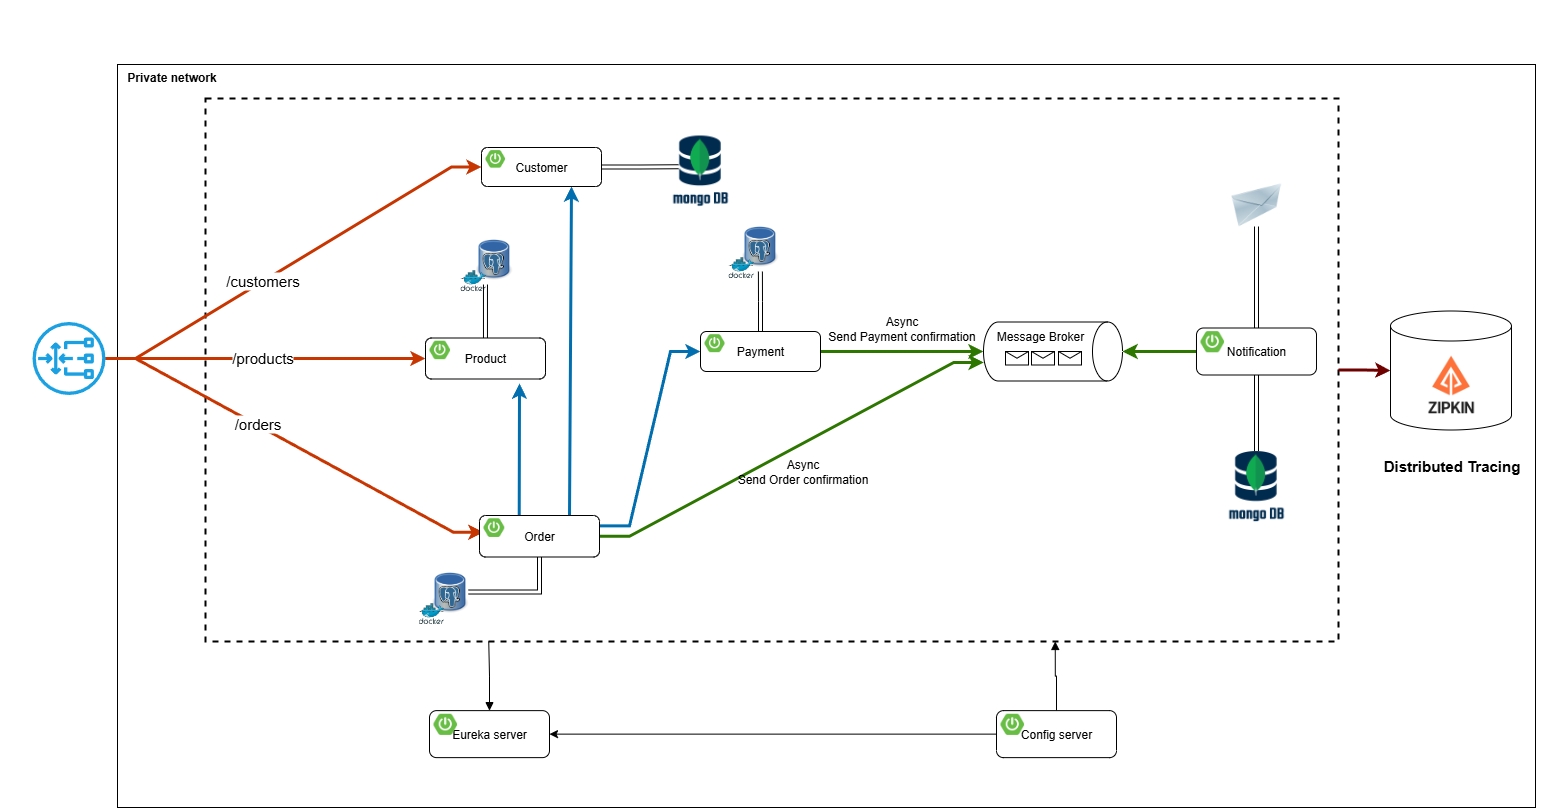

The diagram above was exported from draw.io. Its source (the exported page's mxGraphModel, read from the mxfile embedded in the PNG):
<mxGraphModel dx="2102" dy="1347" grid="0" gridSize="10" guides="0" tooltips="1" connect="0" arrows="0" fold="1" page="0" pageScale="1" pageWidth="1169" pageHeight="827" math="0" shadow="0">
  <root>
    <mxCell id="0" />
    <mxCell id="1" parent="0" />
    <mxCell id="xCOBlcEBNlZvq0qhSWPW-67" value="" style="rounded=0;whiteSpace=wrap;html=1;" parent="1" vertex="1">
      <mxGeometry x="175" y="57" width="1418" height="743" as="geometry" />
    </mxCell>
    <mxCell id="xCOBlcEBNlZvq0qhSWPW-52" value="" style="shape=cylinder3;whiteSpace=wrap;html=1;boundedLbl=1;backgroundOutline=1;size=15;" parent="1" vertex="1">
      <mxGeometry x="1448" y="303.5" width="121" height="119" as="geometry" />
    </mxCell>
    <mxCell id="O6HLDK9tNG4gK17g9pfa-21" value="" style="rounded=0;whiteSpace=wrap;html=1;sketch=0;fillColor=none;dashed=1;strokeWidth=2;" parent="1" vertex="1">
      <mxGeometry x="263" y="91" width="1133" height="543" as="geometry" />
    </mxCell>
    <mxCell id="O6HLDK9tNG4gK17g9pfa-33" value="" style="image;html=1;image=img/lib/clip_art/networking/Email_128x128.png;sketch=0;fontSize=15;fillColor=none;" parent="1" vertex="1">
      <mxGeometry x="1288" y="176" width="52" height="43" as="geometry" />
    </mxCell>
    <mxCell id="O6HLDK9tNG4gK17g9pfa-50" value="" style="endArrow=classic;html=1;rounded=0;fontSize=15;endSize=6;strokeWidth=3;strokeColor=#C73500;fillColor=#fa6800;edgeStyle=entityRelationEdgeStyle;flowAnimation=1;entryX=0;entryY=0.5;entryDx=0;entryDy=0;" parent="1" source="O6HLDK9tNG4gK17g9pfa-103" target="xCOBlcEBNlZvq0qhSWPW-1" edge="1">
      <mxGeometry width="50" height="50" relative="1" as="geometry">
        <mxPoint x="267" y="350" as="sourcePoint" />
        <mxPoint x="465.0000000000002" y="161.5" as="targetPoint" />
      </mxGeometry>
    </mxCell>
    <mxCell id="O6HLDK9tNG4gK17g9pfa-59" value="/customers" style="edgeLabel;html=1;align=center;verticalAlign=middle;resizable=0;points=[];fontSize=15;" parent="O6HLDK9tNG4gK17g9pfa-50" vertex="1" connectable="0">
      <mxGeometry x="-0.5046" y="1" relative="1" as="geometry">
        <mxPoint x="62" y="-38" as="offset" />
      </mxGeometry>
    </mxCell>
    <mxCell id="O6HLDK9tNG4gK17g9pfa-51" value="" style="endArrow=classic;html=1;rounded=0;fontSize=15;endSize=6;strokeWidth=3;strokeColor=#C73500;fillColor=#fa6800;edgeStyle=entityRelationEdgeStyle;entryX=0;entryY=0.75;entryDx=0;entryDy=0;flowAnimation=1;" parent="1" source="O6HLDK9tNG4gK17g9pfa-103" target="xCOBlcEBNlZvq0qhSWPW-20" edge="1">
      <mxGeometry width="50" height="50" relative="1" as="geometry">
        <mxPoint x="260.99999999999955" y="353" as="sourcePoint" />
        <mxPoint x="486" y="528.5" as="targetPoint" />
      </mxGeometry>
    </mxCell>
    <mxCell id="O6HLDK9tNG4gK17g9pfa-60" value="/orders" style="edgeLabel;html=1;align=center;verticalAlign=middle;resizable=0;points=[];fontSize=15;" parent="O6HLDK9tNG4gK17g9pfa-51" vertex="1" connectable="0">
      <mxGeometry x="0.2804" y="-3" relative="1" as="geometry">
        <mxPoint x="-88" y="-53" as="offset" />
      </mxGeometry>
    </mxCell>
    <mxCell id="8Op4M2FmP5w4KHeaY0xA-4" style="edgeStyle=orthogonalEdgeStyle;rounded=0;orthogonalLoop=1;jettySize=auto;html=1;strokeWidth=3;fillColor=#fa6800;strokeColor=#C73500;flowAnimation=1;entryX=0;entryY=0.5;entryDx=0;entryDy=0;" parent="1" source="O6HLDK9tNG4gK17g9pfa-103" target="xCOBlcEBNlZvq0qhSWPW-12" edge="1">
      <mxGeometry relative="1" as="geometry">
        <mxPoint x="403" y="351" as="targetPoint" />
      </mxGeometry>
    </mxCell>
    <mxCell id="8Op4M2FmP5w4KHeaY0xA-5" value="/products" style="edgeLabel;html=1;align=center;verticalAlign=middle;resizable=0;points=[];fontSize=15;" parent="8Op4M2FmP5w4KHeaY0xA-4" vertex="1" connectable="0">
      <mxGeometry x="0.2865" y="1" relative="1" as="geometry">
        <mxPoint x="-50" y="-1" as="offset" />
      </mxGeometry>
    </mxCell>
    <mxCell id="Sr1AToIsDmf1QCaqVxD8-1" value="" style="shape=image;verticalLabelPosition=bottom;labelBackgroundColor=default;verticalAlign=top;aspect=fixed;imageAspect=0;image=https://www.opc-router.de/wp-content/uploads/2021/03/mongodb_thumbnail.png;" parent="1" vertex="1">
      <mxGeometry x="1286.12" y="443.5" width="55.76" height="75" as="geometry" />
    </mxCell>
    <mxCell id="8Op4M2FmP5w4KHeaY0xA-1" value="" style="shape=image;verticalLabelPosition=bottom;labelBackgroundColor=default;verticalAlign=top;aspect=fixed;imageAspect=0;image=https://avatars.githubusercontent.com/u/11860887?s=280&amp;v=4;" parent="1" vertex="1">
      <mxGeometry x="1477" y="345.5" width="63" height="63" as="geometry" />
    </mxCell>
    <mxCell id="xCOBlcEBNlZvq0qhSWPW-14" value="" style="shape=image;verticalLabelPosition=bottom;labelBackgroundColor=default;verticalAlign=top;aspect=fixed;imageAspect=0;image=https://static-00.iconduck.com/assets.00/kafka-icon-2048x935-cvu4503l.png;imageBorder=none;perimeterSpacing=0;" parent="1" vertex="1">
      <mxGeometry x="1054" y="274" width="77.75" height="35.5" as="geometry" />
    </mxCell>
    <mxCell id="xCOBlcEBNlZvq0qhSWPW-15" value="Message Broker" style="shape=cylinder3;whiteSpace=wrap;html=1;boundedLbl=1;backgroundOutline=1;size=15;rotation=90;horizontal=0;verticalAlign=top;" parent="1" vertex="1">
      <mxGeometry x="1081" y="274.5" width="59" height="139" as="geometry" />
    </mxCell>
    <mxCell id="xCOBlcEBNlZvq0qhSWPW-25" style="edgeStyle=entityRelationEdgeStyle;rounded=0;orthogonalLoop=1;jettySize=auto;html=1;entryX=0.686;entryY=0.998;entryDx=0;entryDy=0;entryPerimeter=0;fillColor=#60a917;strokeColor=#2D7600;strokeWidth=3;flowAnimation=1;" parent="1" source="xCOBlcEBNlZvq0qhSWPW-19" target="xCOBlcEBNlZvq0qhSWPW-15" edge="1">
      <mxGeometry relative="1" as="geometry" />
    </mxCell>
    <mxCell id="xCOBlcEBNlZvq0qhSWPW-27" style="rounded=0;orthogonalLoop=1;jettySize=auto;html=1;exitX=0.331;exitY=-0.003;exitDx=0;exitDy=0;exitPerimeter=0;strokeWidth=3;fillColor=#1ba1e2;strokeColor=#006EAF;flowAnimation=1;" parent="1" source="xCOBlcEBNlZvq0qhSWPW-19" edge="1">
      <mxGeometry relative="1" as="geometry">
        <mxPoint x="577" y="376" as="targetPoint" />
      </mxGeometry>
    </mxCell>
    <mxCell id="xCOBlcEBNlZvq0qhSWPW-28" style="edgeStyle=entityRelationEdgeStyle;rounded=0;orthogonalLoop=1;jettySize=auto;html=1;entryX=0;entryY=0.5;entryDx=0;entryDy=0;exitX=1;exitY=0.25;exitDx=0;exitDy=0;fillColor=#1ba1e2;strokeColor=#006EAF;strokeWidth=3;flowAnimation=1;" parent="1" source="xCOBlcEBNlZvq0qhSWPW-19" target="xCOBlcEBNlZvq0qhSWPW-9" edge="1">
      <mxGeometry relative="1" as="geometry" />
    </mxCell>
    <mxCell id="xCOBlcEBNlZvq0qhSWPW-30" style="rounded=0;orthogonalLoop=1;jettySize=auto;html=1;entryX=0.5;entryY=1;entryDx=0;entryDy=0;entryPerimeter=0;fillColor=#60a917;strokeColor=#2D7600;strokeWidth=3;flowAnimation=1;" parent="1" source="xCOBlcEBNlZvq0qhSWPW-9" target="xCOBlcEBNlZvq0qhSWPW-15" edge="1">
      <mxGeometry relative="1" as="geometry" />
    </mxCell>
    <mxCell id="xCOBlcEBNlZvq0qhSWPW-31" style="rounded=0;orthogonalLoop=1;jettySize=auto;html=1;exitX=0.75;exitY=0;exitDx=0;exitDy=0;entryX=0.75;entryY=1;entryDx=0;entryDy=0;strokeWidth=3;fillColor=#1ba1e2;strokeColor=#006EAF;flowAnimation=1;" parent="1" source="xCOBlcEBNlZvq0qhSWPW-19" target="xCOBlcEBNlZvq0qhSWPW-1" edge="1">
      <mxGeometry relative="1" as="geometry" />
    </mxCell>
    <mxCell id="xCOBlcEBNlZvq0qhSWPW-35" style="edgeStyle=orthogonalEdgeStyle;rounded=0;orthogonalLoop=1;jettySize=auto;html=1;entryX=0.5;entryY=0;entryDx=0;entryDy=0;entryPerimeter=0;fillColor=#60a917;strokeColor=#2D7600;strokeWidth=3;flowAnimation=1;" parent="1" source="xCOBlcEBNlZvq0qhSWPW-33" target="xCOBlcEBNlZvq0qhSWPW-15" edge="1">
      <mxGeometry relative="1" as="geometry" />
    </mxCell>
    <mxCell id="xCOBlcEBNlZvq0qhSWPW-46" value="" style="group" parent="1" vertex="1" connectable="0">
      <mxGeometry x="785.94" y="213" width="50.120000000000005" height="57.64852490606316" as="geometry" />
    </mxCell>
    <mxCell id="xCOBlcEBNlZvq0qhSWPW-47" value="" style="shape=image;verticalLabelPosition=bottom;labelBackgroundColor=default;verticalAlign=top;aspect=fixed;imageAspect=0;image=https://upload.wikimedia.org/wikipedia/commons/thumb/b/ba/Database-postgres.svg/1448px-Database-postgres.svg.png;container=0;" parent="xCOBlcEBNlZvq0qhSWPW-46" vertex="1">
      <mxGeometry x="13.99735211811253" width="36.12264788188748" height="51.04120428447361" as="geometry" />
    </mxCell>
    <mxCell id="xCOBlcEBNlZvq0qhSWPW-48" value="" style="sketch=0;aspect=fixed;html=1;points=[];align=center;image;fontSize=12;image=img/lib/mscae/Docker.svg;fillColor=none;container=0;" parent="xCOBlcEBNlZvq0qhSWPW-46" vertex="1">
      <mxGeometry y="36.67969348659003" width="25.571745633503813" height="20.968831419473126" as="geometry" />
    </mxCell>
    <mxCell id="xCOBlcEBNlZvq0qhSWPW-49" value="" style="group" parent="1" vertex="1" connectable="0">
      <mxGeometry x="517.94" y="226" width="50.120000000000005" height="57.64852490606316" as="geometry" />
    </mxCell>
    <mxCell id="xCOBlcEBNlZvq0qhSWPW-50" value="" style="shape=image;verticalLabelPosition=bottom;labelBackgroundColor=default;verticalAlign=top;aspect=fixed;imageAspect=0;image=https://upload.wikimedia.org/wikipedia/commons/thumb/b/ba/Database-postgres.svg/1448px-Database-postgres.svg.png;container=0;" parent="xCOBlcEBNlZvq0qhSWPW-49" vertex="1">
      <mxGeometry x="15.99735211811253" width="36.12264788188748" height="51.04120428447361" as="geometry" />
    </mxCell>
    <mxCell id="xCOBlcEBNlZvq0qhSWPW-51" value="" style="sketch=0;aspect=fixed;html=1;points=[];align=center;image;fontSize=12;image=img/lib/mscae/Docker.svg;fillColor=none;container=0;" parent="xCOBlcEBNlZvq0qhSWPW-49" vertex="1">
      <mxGeometry y="36.67969348659003" width="25.571745633503813" height="20.968831419473126" as="geometry" />
    </mxCell>
    <mxCell id="xCOBlcEBNlZvq0qhSWPW-53" style="edgeStyle=orthogonalEdgeStyle;rounded=0;orthogonalLoop=1;jettySize=auto;html=1;shape=link;flowAnimation=1;" parent="1" source="xCOBlcEBNlZvq0qhSWPW-1" edge="1">
      <mxGeometry relative="1" as="geometry">
        <mxPoint x="735.9973521181128" y="159.24" as="targetPoint" />
      </mxGeometry>
    </mxCell>
    <mxCell id="xCOBlcEBNlZvq0qhSWPW-54" style="edgeStyle=orthogonalEdgeStyle;rounded=0;orthogonalLoop=1;jettySize=auto;html=1;shape=link;flowAnimation=1;" parent="1" source="xCOBlcEBNlZvq0qhSWPW-9" target="xCOBlcEBNlZvq0qhSWPW-47" edge="1">
      <mxGeometry relative="1" as="geometry" />
    </mxCell>
    <mxCell id="xCOBlcEBNlZvq0qhSWPW-55" value="" style="group" parent="1" vertex="1" connectable="0">
      <mxGeometry x="476" y="559" width="50.120000000000005" height="57.64852490606316" as="geometry" />
    </mxCell>
    <mxCell id="xCOBlcEBNlZvq0qhSWPW-56" value="" style="shape=image;verticalLabelPosition=bottom;labelBackgroundColor=default;verticalAlign=top;aspect=fixed;imageAspect=0;image=https://upload.wikimedia.org/wikipedia/commons/thumb/b/ba/Database-postgres.svg/1448px-Database-postgres.svg.png;container=0;" parent="xCOBlcEBNlZvq0qhSWPW-55" vertex="1">
      <mxGeometry x="13.99735211811253" width="36.12264788188748" height="51.04120428447361" as="geometry" />
    </mxCell>
    <mxCell id="xCOBlcEBNlZvq0qhSWPW-57" value="" style="sketch=0;aspect=fixed;html=1;points=[];align=center;image;fontSize=12;image=img/lib/mscae/Docker.svg;fillColor=none;container=0;" parent="xCOBlcEBNlZvq0qhSWPW-55" vertex="1">
      <mxGeometry y="36.67969348659003" width="25.571745633503813" height="20.968831419473126" as="geometry" />
    </mxCell>
    <mxCell id="xCOBlcEBNlZvq0qhSWPW-58" style="edgeStyle=orthogonalEdgeStyle;rounded=0;orthogonalLoop=1;jettySize=auto;html=1;entryX=1;entryY=0.5;entryDx=0;entryDy=0;exitX=0.5;exitY=1;exitDx=0;exitDy=0;shape=link;flowAnimation=1;" parent="1" source="xCOBlcEBNlZvq0qhSWPW-19" target="xCOBlcEBNlZvq0qhSWPW-56" edge="1">
      <mxGeometry relative="1" as="geometry" />
    </mxCell>
    <mxCell id="xCOBlcEBNlZvq0qhSWPW-59" style="edgeStyle=orthogonalEdgeStyle;rounded=0;orthogonalLoop=1;jettySize=auto;html=1;entryX=0.25;entryY=1;entryDx=0;entryDy=0;shape=link;flowAnimation=1;" parent="1" source="xCOBlcEBNlZvq0qhSWPW-12" target="xCOBlcEBNlZvq0qhSWPW-50" edge="1">
      <mxGeometry relative="1" as="geometry" />
    </mxCell>
    <mxCell id="xCOBlcEBNlZvq0qhSWPW-60" style="edgeStyle=orthogonalEdgeStyle;rounded=0;orthogonalLoop=1;jettySize=auto;html=1;entryX=0.5;entryY=1;entryDx=0;entryDy=0;shape=link;flowAnimation=1;" parent="1" source="xCOBlcEBNlZvq0qhSWPW-33" target="O6HLDK9tNG4gK17g9pfa-33" edge="1">
      <mxGeometry relative="1" as="geometry" />
    </mxCell>
    <mxCell id="xCOBlcEBNlZvq0qhSWPW-61" style="edgeStyle=orthogonalEdgeStyle;rounded=0;orthogonalLoop=1;jettySize=auto;html=1;entryX=0;entryY=0.5;entryDx=0;entryDy=0;entryPerimeter=0;strokeWidth=3;fillColor=#a20025;strokeColor=#6F0000;flowAnimation=1;" parent="1" source="O6HLDK9tNG4gK17g9pfa-21" target="xCOBlcEBNlZvq0qhSWPW-52" edge="1">
      <mxGeometry relative="1" as="geometry" />
    </mxCell>
    <mxCell id="xCOBlcEBNlZvq0qhSWPW-62" value="Distributed Tracing" style="text;html=1;align=center;verticalAlign=middle;resizable=0;points=[];autosize=1;strokeColor=none;fillColor=none;fontStyle=1;fontSize=15;" parent="1" vertex="1">
      <mxGeometry x="1431" y="443" width="155" height="30" as="geometry" />
    </mxCell>
    <mxCell id="O6HLDK9tNG4gK17g9pfa-103" value="&lt;b&gt;&lt;font style=&quot;color: rgb(255, 255, 255);&quot;&gt;API GW&lt;/font&gt;&lt;/b&gt;" style="sketch=0;outlineConnect=0;dashed=0;verticalLabelPosition=bottom;verticalAlign=top;align=center;html=1;fontSize=12;fontStyle=0;aspect=fixed;pointerEvents=1;shape=mxgraph.aws4.gateway_load_balancer;labelBackgroundColor=none;labelBorderColor=none;fillColor=#1ba1e2;strokeColor=default;" parent="1" vertex="1">
      <mxGeometry x="90" y="314.5" width="73" height="73" as="geometry" />
    </mxCell>
    <mxCell id="xCOBlcEBNlZvq0qhSWPW-64" style="edgeStyle=orthogonalEdgeStyle;rounded=0;orthogonalLoop=1;jettySize=auto;html=1;entryX=0.5;entryY=0;entryDx=0;entryDy=0;shape=link;flowAnimation=1;" parent="1" source="xCOBlcEBNlZvq0qhSWPW-33" target="Sr1AToIsDmf1QCaqVxD8-1" edge="1">
      <mxGeometry relative="1" as="geometry" />
    </mxCell>
    <mxCell id="xCOBlcEBNlZvq0qhSWPW-65" value="Async&lt;br&gt;Send Order confirmation" style="text;html=1;align=center;verticalAlign=middle;resizable=0;points=[];autosize=1;strokeColor=none;fillColor=none;" parent="1" vertex="1">
      <mxGeometry x="785.94" y="443.5" width="149" height="41" as="geometry" />
    </mxCell>
    <mxCell id="xCOBlcEBNlZvq0qhSWPW-66" value="Async&lt;br&gt;Send Payment confirmation" style="text;html=1;align=center;verticalAlign=middle;resizable=0;points=[];autosize=1;strokeColor=none;fillColor=none;" parent="1" vertex="1">
      <mxGeometry x="876" y="300" width="165" height="41" as="geometry" />
    </mxCell>
    <mxCell id="xCOBlcEBNlZvq0qhSWPW-68" value="Public network" style="text;html=1;align=center;verticalAlign=middle;resizable=0;points=[];autosize=1;strokeColor=none;fillColor=none;fontStyle=1;fontColor=#FFFFFF;" parent="1" vertex="1">
      <mxGeometry x="58" y="189" width="103" height="26" as="geometry" />
    </mxCell>
    <mxCell id="xCOBlcEBNlZvq0qhSWPW-69" value="Private network" style="text;html=1;align=center;verticalAlign=middle;resizable=0;points=[];autosize=1;strokeColor=none;fillColor=none;fontStyle=1" parent="1" vertex="1">
      <mxGeometry x="175" y="57" width="107" height="26" as="geometry" />
    </mxCell>
    <mxCell id="xCOBlcEBNlZvq0qhSWPW-70" style="edgeStyle=orthogonalEdgeStyle;rounded=0;orthogonalLoop=1;jettySize=auto;html=1;entryX=0.75;entryY=1;entryDx=0;entryDy=0;flowAnimation=1;startArrow=none;startFill=0;endArrow=block;endFill=1;" parent="1" source="xCOBlcEBNlZvq0qhSWPW-37" target="O6HLDK9tNG4gK17g9pfa-21" edge="1">
      <mxGeometry relative="1" as="geometry" />
    </mxCell>
    <mxCell id="xCOBlcEBNlZvq0qhSWPW-71" style="edgeStyle=orthogonalEdgeStyle;rounded=0;orthogonalLoop=1;jettySize=auto;html=1;entryX=0.25;entryY=1;entryDx=0;entryDy=0;flowAnimation=1;startArrow=block;startFill=1;endArrow=none;endFill=0;" parent="1" source="xCOBlcEBNlZvq0qhSWPW-40" target="O6HLDK9tNG4gK17g9pfa-21" edge="1">
      <mxGeometry relative="1" as="geometry" />
    </mxCell>
    <mxCell id="rKu08YaNow4kpiejSnou-1" value="" style="shape=message;html=1;html=1;outlineConnect=0;labelPosition=center;verticalLabelPosition=bottom;align=center;verticalAlign=top;container=0;" parent="1" vertex="1">
      <mxGeometry x="1063" y="344" width="23" height="13.5" as="geometry" />
    </mxCell>
    <mxCell id="rKu08YaNow4kpiejSnou-2" value="" style="shape=message;html=1;html=1;outlineConnect=0;labelPosition=center;verticalLabelPosition=bottom;align=center;verticalAlign=top;container=0;" parent="1" vertex="1">
      <mxGeometry x="1089" y="344" width="23" height="13.5" as="geometry" />
    </mxCell>
    <mxCell id="rKu08YaNow4kpiejSnou-3" value="" style="shape=message;html=1;html=1;outlineConnect=0;labelPosition=center;verticalLabelPosition=bottom;align=center;verticalAlign=top;container=0;" parent="1" vertex="1">
      <mxGeometry x="1116" y="344" width="23" height="13.5" as="geometry" />
    </mxCell>
    <mxCell id="rKu08YaNow4kpiejSnou-4" style="edgeStyle=orthogonalEdgeStyle;rounded=0;orthogonalLoop=1;jettySize=auto;html=1;flowAnimation=1;" parent="1" source="xCOBlcEBNlZvq0qhSWPW-37" target="xCOBlcEBNlZvq0qhSWPW-40" edge="1">
      <mxGeometry relative="1" as="geometry" />
    </mxCell>
    <mxCell id="vR1Pq6dqCtEIYChafSH1-1" value="" style="shape=image;verticalLabelPosition=bottom;labelBackgroundColor=default;verticalAlign=top;aspect=fixed;imageAspect=0;image=https://www.opc-router.de/wp-content/uploads/2021/03/mongodb_thumbnail.png;" parent="1" vertex="1">
      <mxGeometry x="730.1799999999998" y="128" width="55.76" height="75" as="geometry" />
    </mxCell>
    <mxCell id="vbnjpDnbafTEZDlO4RGQ-1" value="&lt;div style=&quot;line-height: 100%;&quot;&gt;&lt;font style=&quot;font-size: 30px;&quot;&gt;E-Commerce (Micro Services | Spring boot 3 | Spring Cloud)&lt;/font&gt;&lt;/div&gt;" style="text;html=1;align=center;verticalAlign=middle;whiteSpace=wrap;rounded=0;fontSize=50;fontStyle=1;fillColor=none;fontColor=#FFFFFF;" parent="1" vertex="1">
      <mxGeometry x="166.5" y="-7" width="1435" height="64" as="geometry" />
    </mxCell>
    <mxCell id="xCOBlcEBNlZvq0qhSWPW-1" value="Customer" style="rounded=1;whiteSpace=wrap;html=1;" parent="1" vertex="1">
      <mxGeometry x="539" y="140" width="120" height="39" as="geometry" />
    </mxCell>
    <mxCell id="xCOBlcEBNlZvq0qhSWPW-2" value="" style="shape=image;verticalLabelPosition=bottom;labelBackgroundColor=default;verticalAlign=top;aspect=fixed;imageAspect=0;image=https://images.ctfassets.net/gt6dp23g0g38/5DqlQtFKecFlkqQ8YGDT2p/aa945b648f44dd872e9a1b89f7d203ef/springboot.png;" parent="1" vertex="1">
      <mxGeometry x="543" y="142.6" width="19.538999999999998" height="17.55" as="geometry" />
    </mxCell>
    <mxCell id="xCOBlcEBNlZvq0qhSWPW-12" value="Product" style="rounded=1;whiteSpace=wrap;html=1;" parent="1" vertex="1">
      <mxGeometry x="483" y="330.5" width="120" height="41" as="geometry" />
    </mxCell>
    <mxCell id="xCOBlcEBNlZvq0qhSWPW-13" value="" style="shape=image;verticalLabelPosition=bottom;labelBackgroundColor=default;verticalAlign=top;aspect=fixed;imageAspect=0;image=https://images.ctfassets.net/gt6dp23g0g38/5DqlQtFKecFlkqQ8YGDT2p/aa945b648f44dd872e9a1b89f7d203ef/springboot.png;" parent="1" vertex="1">
      <mxGeometry x="487" y="333.23333333333335" width="20.541" height="18.45" as="geometry" />
    </mxCell>
    <mxCell id="xCOBlcEBNlZvq0qhSWPW-9" value="Payment" style="rounded=1;whiteSpace=wrap;html=1;" parent="1" vertex="1">
      <mxGeometry x="758" y="324" width="120" height="40" as="geometry" />
    </mxCell>
    <mxCell id="xCOBlcEBNlZvq0qhSWPW-10" value="" style="shape=image;verticalLabelPosition=bottom;labelBackgroundColor=default;verticalAlign=top;aspect=fixed;imageAspect=0;image=https://images.ctfassets.net/gt6dp23g0g38/5DqlQtFKecFlkqQ8YGDT2p/aa945b648f44dd872e9a1b89f7d203ef/springboot.png;" parent="1" vertex="1">
      <mxGeometry x="762" y="326.6666666666667" width="20.04" height="18.000000000000004" as="geometry" />
    </mxCell>
    <mxCell id="xCOBlcEBNlZvq0qhSWPW-19" value="Order" style="rounded=1;whiteSpace=wrap;html=1;" parent="1" vertex="1">
      <mxGeometry x="537" y="508" width="120" height="41.5" as="geometry" />
    </mxCell>
    <mxCell id="xCOBlcEBNlZvq0qhSWPW-20" value="" style="shape=image;verticalLabelPosition=bottom;labelBackgroundColor=default;verticalAlign=top;aspect=fixed;imageAspect=0;image=https://images.ctfassets.net/gt6dp23g0g38/5DqlQtFKecFlkqQ8YGDT2p/aa945b648f44dd872e9a1b89f7d203ef/springboot.png;" parent="1" vertex="1">
      <mxGeometry x="541" y="510.76666666666665" width="20.7915" height="18.675" as="geometry" />
    </mxCell>
    <mxCell id="xCOBlcEBNlZvq0qhSWPW-33" value="Notification" style="rounded=1;whiteSpace=wrap;html=1;" parent="1" vertex="1">
      <mxGeometry x="1254" y="320.5" width="120" height="47" as="geometry" />
    </mxCell>
    <mxCell id="xCOBlcEBNlZvq0qhSWPW-34" value="" style="shape=image;verticalLabelPosition=bottom;labelBackgroundColor=default;verticalAlign=top;aspect=fixed;imageAspect=0;image=https://images.ctfassets.net/gt6dp23g0g38/5DqlQtFKecFlkqQ8YGDT2p/aa945b648f44dd872e9a1b89f7d203ef/springboot.png;" parent="1" vertex="1">
      <mxGeometry x="1258" y="323.6333333333333" width="23.546999999999997" height="21.15" as="geometry" />
    </mxCell>
    <mxCell id="xCOBlcEBNlZvq0qhSWPW-40" value="Eureka server" style="rounded=1;whiteSpace=wrap;html=1;" parent="1" vertex="1">
      <mxGeometry x="487" y="703.13" width="120" height="47" as="geometry" />
    </mxCell>
    <mxCell id="xCOBlcEBNlZvq0qhSWPW-41" value="" style="shape=image;verticalLabelPosition=bottom;labelBackgroundColor=default;verticalAlign=top;aspect=fixed;imageAspect=0;image=https://images.ctfassets.net/gt6dp23g0g38/5DqlQtFKecFlkqQ8YGDT2p/aa945b648f44dd872e9a1b89f7d203ef/springboot.png;" parent="1" vertex="1">
      <mxGeometry x="491" y="706.2633333333333" width="23.546999999999997" height="21.15" as="geometry" />
    </mxCell>
    <mxCell id="xCOBlcEBNlZvq0qhSWPW-37" value="Config server" style="rounded=1;whiteSpace=wrap;html=1;" parent="1" vertex="1">
      <mxGeometry x="1054" y="703.13" width="120" height="47" as="geometry" />
    </mxCell>
    <mxCell id="xCOBlcEBNlZvq0qhSWPW-38" value="" style="shape=image;verticalLabelPosition=bottom;labelBackgroundColor=default;verticalAlign=top;aspect=fixed;imageAspect=0;image=https://images.ctfassets.net/gt6dp23g0g38/5DqlQtFKecFlkqQ8YGDT2p/aa945b648f44dd872e9a1b89f7d203ef/springboot.png;" parent="1" vertex="1">
      <mxGeometry x="1058" y="706.2633333333333" width="23.546999999999997" height="21.15" as="geometry" />
    </mxCell>
  </root>
</mxGraphModel>